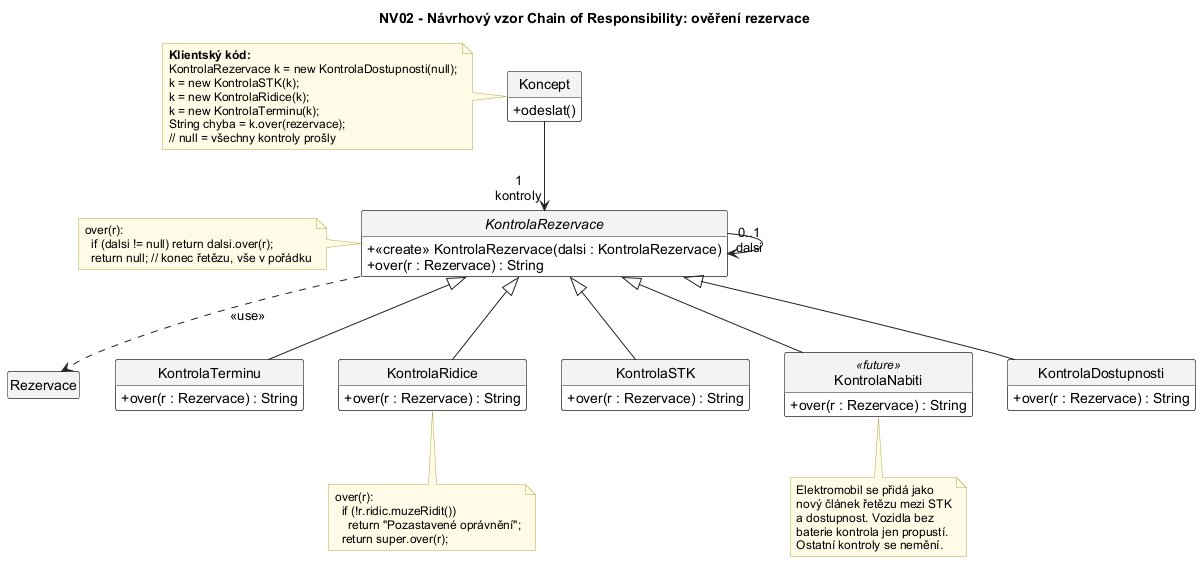

The diagram above was rendered by PlantUML. Its source (embedded in the PNG):
@startuml NV02_ChainOfResponsibility
' ============================================================
' NV02 - Návrhový vzor Chain of Responsibility
' (prezentace: HelpHandler, Application, Dialog, Button)
' KontrolaRezervace = HelpHandler, over() = handleHelp()
' Řetěz = kontroly ze sekvenčního diagramu SD01 (ve stejném pořadí).
' KontrolaNabiti = Future Pressure C (elektromobily), ADR-05.
' ============================================================
skinparam defaultFontName Arial
skinparam shadowing false
skinparam classAttributeIconSize 0
skinparam ArrowColor #222222
skinparam ClassBackgroundColor #FFFFFF
skinparam ClassBorderColor #222222
skinparam ClassHeaderBackgroundColor #F3F3F3
skinparam StereotypeFontSize 11
skinparam NoteBackgroundColor #FFFBE6
skinparam NoteBorderColor #B5A642
skinparam NoteFontSize 12
skinparam nodesep 35
skinparam ranksep 60
hide circle
hide empty members

title NV02 - Návrhový vzor Chain of Responsibility: ověření rezervace

class Koncept {
  + odeslat()
}

abstract class KontrolaRezervace {
  + «create» KontrolaRezervace(dalsi : KontrolaRezervace)
  + over(r : Rezervace) : String
}

class Rezervace

class KontrolaTerminu {
  + over(r : Rezervace) : String
}

class KontrolaRidice {
  + over(r : Rezervace) : String
}

class KontrolaSTK {
  + over(r : Rezervace) : String
}

class KontrolaNabiti <<future>> {
  + over(r : Rezervace) : String
}

class KontrolaDostupnosti {
  + over(r : Rezervace) : String
}

Koncept --> "1\nkontroly" KontrolaRezervace
KontrolaRezervace --> "0..1\ndalsi" KontrolaRezervace
KontrolaRezervace ..> Rezervace : <<use>>

KontrolaRezervace <|-- KontrolaTerminu
KontrolaRezervace <|-- KontrolaRidice
KontrolaRezervace <|-- KontrolaSTK
KontrolaRezervace <|-- KontrolaNabiti
KontrolaRezervace <|-- KontrolaDostupnosti

note left of Koncept
  <b>Klientský kód:</b>
  KontrolaRezervace k = new KontrolaDostupnosti(null);
  k = new KontrolaSTK(k);
  k = new KontrolaRidice(k);
  k = new KontrolaTerminu(k);
  String chyba = k.over(rezervace);
  // null = všechny kontroly prošly
end note

note left of KontrolaRezervace
  over(r):
    if (dalsi != null) return dalsi.over(r);
    return null; // konec řetězu, vše v pořádku
end note

note bottom of KontrolaRidice
  over(r):
    if (!r.ridic.muzeRidit())
      return "Pozastavené oprávnění";
    return super.over(r);
end note

note bottom of KontrolaNabiti
  Elektromobil se přidá jako
  nový článek řetězu mezi STK
  a dostupnost. Vozidla bez
  baterie kontrola jen propustí.
  Ostatní kontroly se nemění.
end note

@enduml